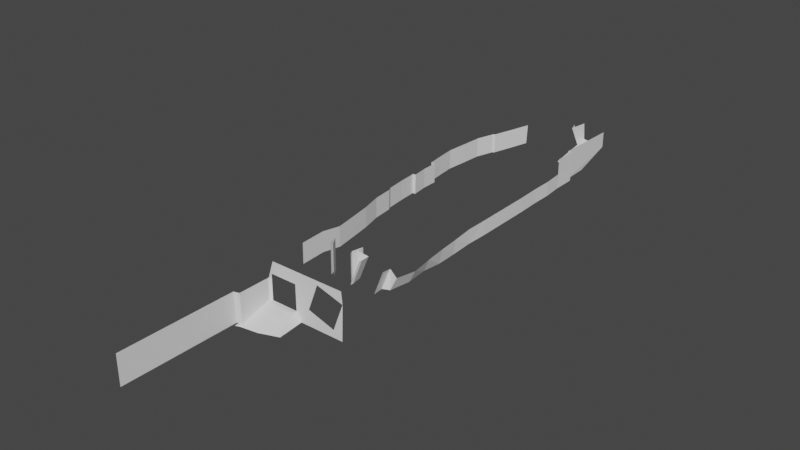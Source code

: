 # Source: highway_container_2.blend  (saved by Blender 3.6.13; exported with 4.5.12 LTS)
import bpy
from mathutils import Matrix  # noqa: F401  (used for matrix-valued properties, if any)

bpy.ops.wm.read_factory_settings(use_empty=True)
scene = bpy.context.scene
scene.name = 'Scene'

# ---- collections
col_collection = bpy.data.collections.new('Collection'); scene.collection.children.link(col_collection)

# ---- world
world_world = bpy.data.worlds.new('World'); scene.world = world_world
world_world.use_nodes = True; world_world.node_tree.nodes.clear()
_N = world_world.node_tree.nodes; _L = world_world.node_tree.links
n0 = _N.new('ShaderNodeOutputWorld'); n0.name = 'World Output'; n0.location = (300, 300)
n1 = _N.new('ShaderNodeBackground'); n1.name = 'Background'; n1.location = (10, 300)
n1.inputs[0].default_value = (0.05088, 0.05088, 0.05088, 1.0)
_L.new(n1.outputs[0], n0.inputs[0])
n0.is_active_output = True
world_world.color = (0.05088, 0.05088, 0.05088)
world_world.use_sun_shadow = False
world_world.sun_shadow_jitter_overblur = 0.0

# ---- meshes
me_plane_001 = bpy.data.meshes.new('Plane.001')
me_plane_001.from_pydata([(-24.42, -115.4, 2.349), (-6.661, -84.08, 11.95), (-24.1, -84.83, 4.098), (-6.661, -84.08, 2.349), (-24.42, -115.4, 8.541), (-23.42, -84.08, 8.541), (-22.29, -84.08, 11.95), (-22.73, -84.08, 4.166), (-8.549, -84.08, 3.846), (-22.73, -84.08, 9.425), (-6.397, -84.08, 9.533), (-14.15, -84.08, 5.575), (-12.02, -84.08, 11.14), (-17.09, -84.08, 4.166), (-17.09, -84.08, 9.425), (-24.42, -91.37, 8.541), (-24.42, -91.12, 2.349), (-23.29, -83.35, 2.349), (-24.1, -90.12, 2.553), (-23.29, -90.81, 2.349), (-23.27, -91.06, 8.541), (-16.04, -84.08, 2.349), (-17.09, -84.83, 4.098), (-22.73, -84.83, 4.098), (-16.88, -86.55, 3.462), (-22.73, -86.55, 3.7), (-19.91, -84.83, 4.098), (-19.91, -86.55, 3.7), (-16.04, -88.7, 2.777), (-22.73, -90.12, 2.553), (-19.42, -89.83, 2.676), (-15.46, -89.73, 2.381), (-23.3, -91.41, 2.089), (-19.43, -91.06, 2.28), (-24.1, -86.55, 3.7), (-24.67, -91.41, 1.725), (-22.77, -68.74, 2.049), (-23.95, -66.84, 8.959), (-22.77, -68.74, 8.84), (-24.0, -66.84, 2.349), (-23.29, -68.79, 8.959), (-23.34, -68.79, 2.349), (-17.64, -67.78, 3.486), (-17.62, -66.41, 8.959), (-17.64, -67.78, 8.84), (-17.66, -66.39, 3.778), (-18.15, -68.76, 8.959), (-18.19, -68.74, 2.349), (-17.9, -69.37, 8.959), (-17.94, -69.35, 2.349), (-15.35, -69.27, 8.296), (-15.8, -67.03, 7.981), (-17.11, -67.96, 3.486), (-16.72, -70.2, 3.486), (-15.49, -69.81, 8.296), (-16.86, -70.74, 3.486), (-11.36, -68.32, 6.916), (-12.65, -69.22, 2.376), (-11.64, -65.97, 6.496), (-12.86, -66.9, 2.376), (-9.994, -66.16, 5.266), (-11.4, -66.29, 2.376), (-9.333, -61.76, 5.024), (-10.68, -61.79, 2.376), (-9.858, -57.21, 5.233), (-10.91, -57.24, 2.585), (-10.42, -52.51, 5.233), (-11.06, -52.67, 2.04), (-10.85, -47.85, 5.233), (-11.19, -48.01, 2.04), (-11.03, -43.44, 5.571), (-11.11, -43.24, 2.384), (-11.03, -38.75, 5.571), (-11.01, -38.55, 2.384), (-11.33, -20.33, 5.571), (-11.31, -20.28, 2.384), (-11.14, -24.98, 2.384), (-11.16, -25.19, 5.571), (-11.33, -15.66, 5.571), (-11.31, -15.61, 2.384), (-11.71, -11.1, 5.571), (-11.68, -11.04, 2.384), (-11.71, -6.177, 5.571), (-11.68, -6.123, 2.384), (-12.56, -6.177, 5.571), (-12.54, -6.123, 2.384), (-12.79, 8.842, 5.064), (-12.76, 0.2268, 2.384), (-16.99, -0.5117, 2.384), (-11.71, -11.1, 9.055), (-11.71, -6.177, 9.055), (-12.56, -6.177, 9.055), (-12.79, 8.842, 8.548), (-18.09, 9.773, 5.233), (-23.27, -83.6, 8.541), (-19.28, 0.9077, 2.384), (-18.33, 8.761, 2.219), (-18.09, 9.274, 9.163), (-18.89, 5.497, 9.004), (-18.61, 10.74, 2.219), (-19.56, 7.474, 9.004), (-31.68, -0.3004, 6.932), (-31.72, -0.3458, 2.566), (-30.35, 4.752, 2.566), (-30.27, 4.951, 6.932), (-32.83, -4.319, 6.932), (-32.87, -4.364, 2.566), (-33.24, -4.639, 6.932), (-33.28, -4.685, 2.566), (-34.46, -8.768, 6.932), (-34.5, -8.813, 2.566), (-34.74, -13.24, 6.932), (-34.78, -13.28, 2.566), (-35.12, -17.93, 6.932), (-35.16, -17.98, 2.566), (-34.67, -22.2, 6.932), (-34.71, -22.25, 2.566), (-34.23, -25.71, 6.932), (-34.27, -25.75, 2.566), (-33.29, -25.71, 6.932), (-33.33, -25.75, 2.566), (-33.29, -29.23, 6.932), (-33.33, -29.27, 2.566), (-32.85, -32.76, 6.932), (-32.88, -32.8, 2.566), (-33.49, -32.83, 6.932), (-33.52, -32.88, 2.566), (-33.16, -37.01, 6.932), (-33.2, -37.05, 2.566), (-32.72, -41.0, 6.932), (-32.75, -41.04, 2.566), (-32.29, -41.93, 6.932), (-32.33, -41.98, 2.566), (-31.82, -46.4, 6.932), (-31.86, -46.45, 2.566), (-30.68, -50.83, 6.932), (-30.72, -50.88, 2.566), (-29.85, -55.57, 6.932), (-29.88, -55.61, 2.566), (-29.09, -60.13, 6.932), (-29.13, -60.18, 2.566), (-28.88, -64.98, 7.832), (-28.92, -65.02, 3.466), (-28.57, -70.6, 7.832), (-28.6, -70.64, 3.466)], [], [(12, 1, 6), (2, 9, 5), (8, 11, 13), (12, 10, 1), (11, 14, 13), (6, 9, 14), (6, 14, 12), (26, 23, 25), (3, 8, 13), (2, 23, 7), (9, 6, 5), (2, 7, 9), (10, 8, 3), (0, 15, 4), (7, 23, 26), (16, 20, 15), (19, 94, 20), (13, 21, 3), (24, 22, 26), (26, 25, 27), (27, 24, 26), (24, 30, 28), (27, 29, 30), (24, 27, 30), (27, 25, 29), (28, 33, 31), (29, 33, 30), (28, 30, 33), (29, 32, 33), (32, 18, 35), (25, 18, 29), (23, 34, 25), (32, 29, 18), (13, 22, 21), (22, 24, 21), (24, 28, 21), (28, 31, 21), (22, 13, 26), (13, 7, 26), (36, 37, 39), (36, 38, 37), (37, 41, 39), (42, 43, 45), (42, 44, 43), (45, 46, 47), (46, 49, 47), (42, 51, 44), (42, 52, 51), (52, 50, 51), (52, 53, 50), (53, 54, 50), (56, 59, 57), (56, 58, 59), (58, 61, 59), (58, 60, 61), (60, 63, 61), (60, 62, 63), (62, 65, 63), (62, 64, 65), (64, 67, 65), (64, 66, 67), (66, 69, 67), (66, 68, 69), (68, 71, 69), (68, 70, 71), (71, 72, 73), (71, 70, 72), (73, 77, 76), (73, 72, 77), (76, 74, 75), (76, 77, 74), (75, 78, 79), (75, 74, 78), (79, 80, 81), (79, 78, 80), (81, 82, 83), (81, 80, 82), (82, 85, 83), (82, 84, 85), (85, 86, 87), (85, 84, 86), (86, 88, 87), (86, 93, 88), (84, 92, 86), (82, 91, 84), (80, 90, 82), (84, 91, 92), (82, 90, 91), (80, 89, 90), (88, 93, 95), (95, 93, 96), (93, 98, 96), (93, 97, 98), (96, 100, 99), (96, 98, 100), (103, 101, 102), (103, 104, 101), (102, 105, 106), (106, 107, 108), (108, 109, 110), (110, 111, 112), (112, 113, 114), (114, 115, 116), (116, 117, 118), (117, 120, 118), (120, 121, 122), (122, 123, 124), (124, 125, 126), (126, 127, 128), (128, 129, 130), (130, 131, 132), (132, 133, 134), (134, 135, 136), (136, 137, 138), (138, 139, 140), (139, 142, 140), (142, 143, 144), (11, 12, 14), (0, 16, 15), (16, 19, 20), (19, 17, 94), (25, 34, 18), (23, 2, 34), (37, 40, 41), (45, 43, 46), (46, 48, 49), (53, 55, 54), (102, 101, 105), (106, 105, 107), (108, 107, 109), (110, 109, 111), (112, 111, 113), (114, 113, 115), (116, 115, 117), (117, 119, 120), (120, 119, 121), (122, 121, 123), (124, 123, 125), (126, 125, 127), (128, 127, 129), (130, 129, 131), (132, 131, 133), (134, 133, 135), (136, 135, 137), (138, 137, 139), (139, 141, 142), (142, 141, 143)])
_uv = me_plane_001.uv_layers.new(name='UVMap')
_uv.uv.foreach_set('vector', [0.0, 0.0, 0.0, 0.0, 0.0, 0.0, 0.0, 0.0, 0.0, 0.0, 0.0, 0.0, 0.0, 0.0, 0.0, 0.0, 0.0, 0.0, 0.0, 0.0, 0.0, 0.0, 0.0, 0.0, 0.0, 0.0, 0.0, 0.0, 0.0, 0.0, 0.0, 0.0, 0.0, 0.0, 0.0, 0.0, 0.0, 0.0, 0.0, 0.0, 0.0, 0.0, 0.0, 0.0, 0.0, 0.0, 0.0, 0.0, 0.0, 0.0, 0.0, 0.0, 0.0, 0.0, 0.0, 0.0, 0.0, 0.0, 0.0, 0.0, 0.0, 0.0, 0.0, 0.0, 0.0, 0.0, 0.0, 0.0, 0.0, 0.0, 0.0, 0.0, 0.0, 0.0, 0.0, 0.0, 0.0, 0.0, 0.0, 0.0, 0.0, 0.0, 0.0, 0.0, 0.0, 0.0, 0.0, 0.0, 0.0, 0.0, 0.0, 0.0, 0.0, 0.0, 0.0, 0.0, 0.0, 0.0, 0.0, 0.0, 0.0, 0.0, 0.0, 0.0, 0.0, 0.0, 0.0, 0.0, 0.0, 0.0, 0.0, 0.0, 0.0, 0.0, 0.0, 0.0, 0.0, 0.0, 0.0, 0.0, 0.0, 0.0, 0.0, 0.0, 0.0, 0.0, 0.0, 0.0, 0.0, 0.0, 0.0, 0.0, 0.0, 0.0, 0.0, 0.0, 0.0, 0.0, 0.0, 0.0, 0.0, 0.0, 0.0, 0.0, 0.0, 0.0, 0.0, 0.0, 0.0, 0.0, 0.0, 0.0, 0.0, 0.0, 0.0, 0.0, 0.0, 0.0, 0.0, 0.0, 0.0, 0.0, 0.0, 0.0, 0.0, 0.0, 0.0, 0.0, 0.0, 0.0, 0.0, 0.0, 0.0, 0.0, 0.0, 0.0, 0.0, 0.0, 0.0, 0.0, 0.0, 0.0, 0.0, 0.0, 0.0, 0.0, 0.0, 0.0, 0.0, 0.0, 0.0, 0.0, 0.0, 0.0, 0.0, 0.0, 0.0, 0.0, 0.0, 0.0, 0.0, 0.0, 0.0, 0.0, 0.0, 0.0, 0.0, 0.0, 0.0, 0.0, 0.0, 0.0, 0.0, 0.0, 0.0, 0.0, 0.0, 0.0, 0.0, 0.0, 0.0, 0.0, 0.0, 0.0, 0.0, 0.0, 0.0, 0.0, 0.0, 0.0, 0.0, 0.0, 0.0, 0.0, 0.0, 0.0, 0.0, 0.0, 0.0, 0.0, 0.0, 0.0, 0.0, 0.0, 0.0, 0.0, 0.0, 0.0, 0.0, 0.0, 0.0, 0.0, 0.0, 0.0, 0.0, 0.0, 0.0, 0.0, 0.0, 0.0, 0.0, 0.0, 0.0, 0.0, 0.0, 0.0, 0.0, 0.0, 0.0, 0.0, 0.0, 0.0, 0.0, 0.0, 0.0, 0.0, 0.0, 0.0, 0.0, 0.0, 0.0, 0.0, 0.0, 0.0, 0.0, 0.0, 0.0, 0.0, 0.0, 0.0, 0.0, 0.0, 0.0, 0.0, 0.0, 0.0, 0.0, 0.0, 0.0, 0.0, 0.0, 0.0, 0.0, 0.0, 0.0, 0.0, 0.0, 0.0, 0.0, 0.0, 0.0, 0.0, 0.0, 0.0, 0.0, 0.0, 0.0, 0.0, 0.0, 0.0, 0.0, 0.0, 0.0, 0.0, 0.0, 0.0, 0.0, 0.0, 0.0, 0.0, 0.0, 0.0, 0.0, 0.0, 0.0, 0.0, 0.0, 0.0, 0.0, 0.0, 0.0, 0.0, 0.0, 0.0, 0.0, 0.0, 0.0, 0.0, 0.0, 0.0, 0.0, 0.0, 0.0, 0.0, 0.0, 0.0, 0.0, 0.0, 0.0, 0.0, 0.0, 0.0, 0.0, 0.0, 0.0, 0.0, 0.0, 0.0, 0.0, 0.0, 0.0, 0.0, 0.0, 0.0, 0.0, 0.0, 0.0, 0.0, 0.0, 0.0, 0.0, 0.0, 0.0, 0.0, 0.0, 0.0, 0.0, 0.0, 0.0, 0.0, 0.0, 0.0, 0.0, 0.0, 0.0, 0.0, 0.0, 0.0, 0.0, 0.0, 0.0, 0.0, 0.0, 0.0, 0.0, 0.0, 0.0, 0.0, 0.0, 0.0, 0.0, 0.0, 0.0, 0.0, 0.0, 0.0, 0.0, 0.0, 0.0, 0.0, 0.0, 0.0, 0.0, 0.0, 0.0, 0.0, 0.0, 0.0, 0.0, 0.0, 0.0, 0.0, 0.0, 0.0, 0.0, 0.0, 0.0, 0.0, 0.0, 0.0, 0.0, 0.0, 0.0, 0.0, 0.0, 0.0, 0.0, 0.0, 0.0, 0.0, 0.0, 0.0, 0.0, 0.0, 0.0, 0.0, 0.0, 0.0, 0.0, 0.0, 0.0, 0.0, 0.0, 0.0, 0.0, 0.0, 0.0, 0.0, 0.0, 0.0, 0.0, 0.0, 0.0, 0.0, 0.0, 0.0, 0.0, 0.0, 0.0, 0.0, 0.0, 0.0, 0.0, 0.0, 0.0, 0.0, 0.0, 0.0, 0.0, 0.0, 0.0, 0.0, 0.0, 0.0, 0.0, 0.0, 0.0, 0.0, 0.0, 0.0, 0.0, 0.0, 0.0, 0.0, 0.0, 0.0, 0.0, 0.0, 0.0, 0.0, 0.0, 0.0, 0.0, 0.0, 0.0, 0.0, 0.0, 0.0, 0.0, 0.0, 0.0, 0.0, 0.0, 0.0, 0.0, 0.0, 0.0, 0.0, 0.0, 0.0, 0.0, 0.0, 0.0, 0.0, 0.0, 0.0, 0.0, 0.0, 0.0, 0.0, 0.0, 0.0, 0.0, 0.0, 0.0, 0.0, 0.0, 0.0, 0.0, 0.0, 0.0, 0.0, 0.0, 0.0, 0.0, 0.0, 0.0, 0.0, 0.0, 0.0, 0.0, 0.0, 0.0, 0.0, 0.0, 0.0, 0.0, 0.0, 0.0, 0.0, 0.0, 0.0, 0.0, 0.0, 0.0, 0.0, 0.0, 0.0, 0.0, 0.0, 0.0, 0.0, 0.0, 0.0, 0.0, 0.0, 0.0, 0.0, 0.0, 0.0, 0.0, 0.0, 0.0, 0.0, 0.0, 0.0, 0.0, 0.0, 0.0, 0.0, 0.0, 0.0, 0.0, 0.0, 0.0, 0.0, 0.0, 0.0, 0.0, 0.0, 0.0, 0.0, 0.0, 0.0, 0.0, 0.0, 0.0, 0.0, 0.0, 0.0, 0.0, 0.0, 0.0, 0.0, 0.0, 0.0, 0.0, 0.0, 0.0, 0.0, 0.0, 0.0, 0.0, 0.0, 0.0, 0.0, 0.0, 0.0, 0.0, 0.0, 0.0, 0.0, 0.0, 0.0, 0.0, 0.0, 0.0, 0.0, 0.0, 0.0, 0.0, 0.0, 0.0, 0.0, 0.0, 0.0, 0.0, 0.0, 0.0, 0.0, 0.0, 0.0, 0.0, 0.0, 0.0, 0.0, 0.0, 0.0, 0.0, 0.0, 0.0, 0.0, 0.0, 0.0, 0.0, 0.0, 0.0, 0.0, 0.0, 0.0, 0.0, 0.0, 0.0, 0.0, 0.0, 0.0, 0.0, 0.0, 0.0, 0.0, 0.0, 0.0, 0.0, 0.0, 0.0, 0.0, 0.0, 0.0, 0.0, 0.0, 0.0, 0.0, 0.0, 0.0, 0.0, 0.0, 0.0, 0.0, 0.0, 0.0, 0.0, 0.0, 0.0, 0.0, 0.0, 0.0, 0.0, 0.0, 0.0, 0.0, 0.0, 0.0, 0.0, 0.0, 0.0, 0.0, 0.0, 0.0, 0.0, 0.0, 0.0, 0.0, 0.0, 0.0, 0.0, 0.0, 0.0, 0.0, 0.0, 0.0, 0.0, 0.0, 0.0, 0.0, 0.0, 0.0, 0.0, 0.0, 0.0, 0.0, 0.0, 0.0, 0.0, 0.0, 0.0, 0.0, 0.0, 0.0, 0.0, 0.0, 0.0, 0.0, 0.0, 0.0, 0.0, 0.0, 0.0, 0.0, 0.0, 0.0, 0.0, 0.0, 0.0, 0.0, 0.0, 0.0, 0.0, 0.0, 0.0, 0.0, 0.0, 0.0, 0.0, 0.0, 0.0, 0.0, 0.0, 0.0, 0.0, 0.0, 0.0, 0.0, 0.0, 0.0, 0.0, 0.0, 0.0, 0.0, 0.0, 0.0, 0.0, 0.0, 0.0, 0.0, 0.0, 0.0, 0.0, 0.0, 0.0, 0.0, 0.0, 0.0, 0.0, 0.0, 0.0, 0.0, 0.0, 0.0, 0.0, 0.0, 0.0, 0.0, 0.0, 0.0, 0.0, 0.0, 0.0, 0.0, 0.0, 0.0, 0.0, 0.0, 0.0, 0.0, 0.0, 0.0, 0.0, 0.0, 0.0, 0.0, 0.0, 0.0, 0.0, 0.0, 0.0, 0.0, 0.0, 0.0, 0.0, 0.0, 0.0, 0.0, 0.0, 0.0, 0.0, 0.0, 0.0, 0.0, 0.0, 0.0, 0.0, 0.0, 0.0, 0.0, 0.0, 0.0, 0.0, 0.0, 0.0, 0.0, 0.0, 0.0, 0.0, 0.0, 0.0, 0.0, 0.0, 0.0, 0.0, 0.0, 0.0, 0.0])
me_plane_001.update()

# ---- objects
ob_highway_container_2 = bpy.data.objects.new('highway container 2', me_plane_001)

# ---- transforms, parenting, visibility, modifiers, constraints
ob_highway_container_2.location = (6.088e-07, 1.216e-06, -0.2763)

# ---- collection membership
col_collection.objects.link(ob_highway_container_2)

# ---- scene / render settings (as saved in the file)
scene.frame_start = 1; scene.frame_end = 250; scene.frame_set(1)
scene.render.engine = 'BLENDER_EEVEE_NEXT'
scene.cycles.sampling_pattern = 'TABULATED_SOBOL'
scene.cycles.use_light_tree = False
scene.view_settings.view_transform = 'Filmic'
bpy.context.view_layer.update()

# ---- added for rendering (the .blend has no active camera and no usable light): camera, sun
cam_auto = bpy.data.cameras.new('AutoCamera')
cam_auto.lens = 50.0
cam_auto.sensor_width = 36.0
cam_auto.clip_end = 2106.97
ob_auto_camera = bpy.data.objects.new('AutoCamera', cam_auto)
scene.collection.objects.link(ob_auto_camera)
ob_auto_camera.location = (99.276, -196.386, 102.607)
ob_auto_camera.rotation_euler = (1.09748, -7.21219e-08, 0.694738)
scene.camera = ob_auto_camera
light_auto_sun = bpy.data.lights.new('AutoSun', 'SUN')
light_auto_sun.energy = 3.0
light_auto_sun.angle = 0.0523599
ob_auto_sun = bpy.data.objects.new('AutoSun', light_auto_sun)
scene.collection.objects.link(ob_auto_sun)
ob_auto_sun.rotation_euler = (0.872665, 0.174533, 0.523599)
bpy.context.view_layer.update()
